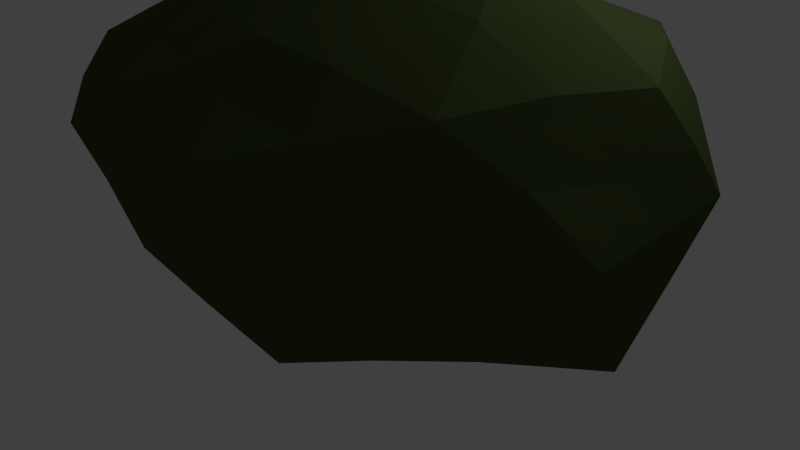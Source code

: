 # Source: SD-Busch1.blend  (saved by Blender 2.76.0; exported with 4.5.12 LTS)
import bpy
from mathutils import Matrix  # noqa: F401  (used for matrix-valued properties, if any)

bpy.ops.wm.read_factory_settings(use_empty=True)
scene = bpy.context.scene
scene.name = 'Scene'

# ---- collections
col_collection_1 = bpy.data.collections.new('Collection 1'); scene.collection.children.link(col_collection_1)

# ---- materials (node trees are filled in below, after node groups)
mat_material_001 = bpy.data.materials.new('Material.001')
mat_material_001.alpha_threshold = 0.0
mat_material_001.roughness = 0.5

# ---- material node trees
mat_material_001.use_nodes = True; mat_material_001.node_tree.nodes.clear()
_N = mat_material_001.node_tree.nodes; _L = mat_material_001.node_tree.links
n0 = _N.new('ShaderNodeOutputMaterial'); n0.name = 'Material Output'; n0.location = (300, 300)
n1 = _N.new('ShaderNodeBsdfDiffuse'); n1.name = 'Diffuse BSDF'; n1.location = (10, 300)
n1.inputs[0].default_value = (0.06226, 0.08898, 0.0288, 1.0)
_L.new(n1.outputs[0], n0.inputs[0])
n0.is_active_output = True

# ---- world
world_world = bpy.data.worlds.new('World'); scene.world = world_world
world_world.color = (0.05088, 0.05088, 0.05088)
world_world.use_sun_shadow = False
world_world.sun_shadow_jitter_overblur = 0.0
world_world.cycles.sampling_method = 'MANUAL'
world_world.cycles.sample_map_resolution = 256

# ---- cameras
cam_camera = bpy.data.cameras.new('Camera')
cam_camera.clip_end = 100.0
cam_camera.lens = 35.0
cam_camera.sensor_width = 32.0
cam_camera.sensor_height = 18.0
cam_camera.ortho_scale = 7.314
cam_camera.dof.focus_distance = 0.0

# ---- lights
light_lamp = bpy.data.lights.new('Lamp', 'POINT')
light_lamp.transmission_factor = 0.0
light_lamp.cutoff_distance = 30.0
light_lamp.energy = 100.0
light_lamp.shadow_buffer_clip_start = 1.001
light_lamp.shadow_soft_size = 0.1
light_lamp.shadow_maximum_resolution = 0.006
light_lamp.use_absolute_resolution = True
light_lamp.cycles.use_multiple_importance_sampling = False

# ---- meshes
me_icosphere_001 = bpy.data.meshes.new('Icosphere.001')
me_icosphere_001.from_pydata([(-0.01564, 0.004521, -0.4803), (0.7098, -0.4957, -0.2733), (-0.3385, -0.8411, -0.3203), (-0.906, 0.004005, -0.4722), (-0.3595, 0.8795, -0.5808), (0.7201, 0.5269, -0.4599), (0.1563, -0.9683, 0.3396), (-0.8159, -0.5193, 0.4244), (-0.8021, 0.5983, 0.4932), (0.1745, 0.8947, 0.4305), (0.8739, 0.001467, 0.5998), (0.06048, -0.1296, 0.9501), (-0.1873, -0.4995, -0.5104), (0.4253, -0.309, -0.4547), (0.2551, -0.8089, -0.4722), (0.8463, 0.01439, -0.4643), (0.412, 0.3136, -0.4748), (-0.5429, 0.005922, -0.4806), (-0.6999, -0.4998, -0.481), (-0.2149, 0.5181, -0.5338), (-0.7376, 0.5181, -0.5351), (0.2127, 0.8263, -0.5304), (0.8961, -0.2542, 0.08088), (0.9372, 0.3187, 0.1746), (-0.1235, -0.9678, 0.05071), (0.5366, -0.8334, 0.08265), (-1.012, -0.2707, 0.1311), (-0.736, -0.8179, 0.08002), (-0.596, 0.8403, 0.04278), (-1.039, 0.3726, 0.1031), (0.5473, 0.823, 0.143), (-0.1067, 1.037, 0.04304), (0.6264, -0.5773, 0.5468), (-0.2464, -0.921, 0.4524), (-0.9164, 0.08592, 0.5422), (-0.3365, 0.8602, 0.5024), (0.6568, 0.5229, 0.6546), (0.1492, -0.6727, 0.6931), (0.505, -0.06511, 0.9572), (-0.306, -0.4258, 0.7177), (-0.3921, 0.2953, 0.799), (0.09179, 0.5377, 0.8157), (-0.09829, -0.2482, -0.4897), (0.5743, -0.4101, -0.3492), (-0.05001, -0.8235, -0.4046), (0.7785, -0.2401, -0.3678), (0.5659, 0.4203, -0.4676), (-0.2867, 0.007968, -0.4913), (-0.7966, -0.2488, -0.4641), (-0.1119, 0.2606, -0.501), (-0.5619, 0.7033, -0.5776), (0.4712, 0.675, -0.488), (0.7974, -0.3697, -0.1072), (0.9074, 0.1648, 0.394), (-0.2414, -0.8819, -0.1004), (0.3416, -0.9111, 0.2004), (-0.9402, -0.1428, -0.1441), (-0.8018, -0.6803, 0.2491), (-0.4857, 0.863, -0.2855), (-0.9251, 0.4865, 0.2998), (0.6373, 0.6737, -0.1531), (0.04744, 0.962, 0.2809), (0.3884, -0.7793, 0.4364), (-0.5459, -0.7238, 0.4608), (-0.8863, 0.3543, 0.5206), (-0.1037, 0.9049, 0.4631), (0.7863, 0.2434, 0.6746), (0.1357, -0.8274, 0.4991), (0.266, -0.08918, 0.9635), (-0.531, -0.4644, 0.5704), (-0.6297, 0.4594, 0.6401), (0.1095, 0.7526, 0.592), (-0.26, -0.6721, -0.4213), (0.2057, -0.1521, -0.4652), (0.4932, -0.6667, -0.3489), (0.7871, 0.2629, -0.4547), (0.1886, 0.1628, -0.491), (-0.7263, 0.005594, -0.4791), (-0.5272, -0.669, -0.409), (-0.2878, 0.6989, -0.5578), (-0.8214, 0.2604, -0.5002), (-0.08947, 0.8584, -0.5795), (0.8791, -0.1185, 0.3271), (0.8353, 0.4181, -0.1284), (0.009958, -0.9629, 0.1864), (0.6344, -0.6534, -0.06659), (-0.9419, -0.3988, 0.2697), (-0.5458, -0.8184, -0.1084), (-0.6926, 0.7154, 0.2789), (-0.9585, 0.1725, -0.1717), (0.3746, 0.855, 0.3335), (-0.2458, 0.9625, -0.2876), (0.7617, -0.2794, 0.6004), (-0.07286, -0.9377, 0.3926), (-0.8598, -0.2069, 0.4935), (-0.5614, 0.7024, 0.5159), (0.4144, 0.7276, 0.5467), (0.1127, -0.4083, 0.8278), (0.6976, -0.03328, 0.798), (-0.09758, -0.3065, 0.815), (-0.1546, 0.0741, 0.8798), (0.08722, 0.1832, 0.9421), (0.2926, 0.2403, 0.8836), (0.5658, 0.2527, 0.7721), (0.3414, 0.5545, 0.6931), (-0.1463, 0.4132, 0.8018), (-0.1347, 0.7311, 0.6363), (-0.3659, 0.5874, 0.6414), (-0.3323, -0.07488, 0.7513), (-0.6814, 0.2129, 0.6545), (-0.6113, -0.141, 0.6171), (-0.03638, -0.5807, 0.7167), (-0.2493, -0.6988, 0.5791), (-0.04276, -0.8101, 0.5611), (0.3257, -0.3706, 0.8533), (0.3665, -0.6308, 0.6379), (0.5804, -0.3224, 0.781), (0.8146, 0.4062, 0.4594), (0.7545, 0.5642, 0.1817), (0.6087, 0.6693, 0.4166), (-0.2437, 0.9507, 0.2844), (-0.3665, 0.9418, 0.02842), (-0.4731, 0.8423, 0.3016), (-0.9979, 0.244, 0.3275), (-1.014, 0.05402, 0.1319), (-0.9931, -0.08315, 0.3294), (-0.53, -0.8464, 0.3041), (-0.3921, -0.8956, 0.1255), (-0.1997, -0.9376, 0.2688), (0.5821, -0.7017, 0.3181), (0.7258, -0.5314, 0.1013), (0.7696, -0.3993, 0.3346), (0.2169, 0.9311, 0.08794), (0.3798, 0.8248, -0.1941), (0.04953, 0.9328, -0.2489), (-0.8108, 0.6017, 0.07227), (-0.6637, 0.6797, -0.2524), (-0.8722, 0.4279, -0.2047), (-0.8867, -0.5636, 0.09316), (-0.849, -0.4033, -0.151), (-0.6957, -0.6524, -0.1756), (0.2363, -0.9457, 0.07656), (0.09511, -0.8904, -0.1631), (0.4188, -0.8142, -0.141), (0.9117, 0.04071, 0.1177), (0.8668, -0.1126, -0.2001), (0.8927, 0.1687, -0.1431), (0.3127, 0.5698, -0.502), (0.08664, 0.42, -0.5223), (-0.01719, 0.6778, -0.5564), (-0.4915, 0.5228, -0.5545), (-0.3876, 0.265, -0.5204), (-0.6433, 0.2626, -0.5096), (-0.6146, -0.2486, -0.4689), (-0.3602, -0.2473, -0.4854), (-0.4464, -0.4987, -0.4956), (0.6373, 0.1547, -0.4557), (0.638, -0.1526, -0.4547), (0.4202, 0.001758, -0.4624), (0.03132, -0.6533, -0.4905), (0.1256, -0.4044, -0.4678), (0.3433, -0.559, -0.4565)], [], [(0, 73, 42), (1, 43, 45), (0, 42, 47), (0, 47, 49), (0, 49, 76), (1, 45, 52), (2, 44, 54), (3, 48, 56), (4, 50, 58), (5, 51, 60), (1, 52, 85), (2, 54, 87), (3, 56, 89), (4, 58, 91), (5, 60, 83), (6, 62, 67), (7, 63, 69), (8, 64, 70), (9, 65, 71), (10, 66, 98), (38, 102, 68), (38, 103, 102), (36, 96, 104), (41, 105, 101), (41, 106, 105), (35, 95, 107), (40, 108, 100), (40, 109, 108), (34, 94, 110), (39, 111, 99), (39, 112, 111), (33, 93, 113), (37, 114, 97), (37, 115, 114), (32, 92, 116), (23, 117, 53), (23, 118, 117), (30, 90, 119), (31, 120, 61), (31, 121, 120), (28, 88, 122), (29, 123, 59), (29, 124, 123), (26, 86, 125), (27, 126, 57), (27, 127, 126), (24, 84, 128), (25, 129, 55), (25, 130, 129), (22, 82, 131), (30, 132, 90), (30, 133, 132), (21, 81, 134), (28, 135, 88), (28, 136, 135), (20, 80, 137), (26, 138, 86), (26, 139, 138), (18, 78, 140), (24, 141, 84), (24, 142, 141), (14, 74, 143), (22, 144, 82), (22, 145, 144), (15, 75, 146), (16, 147, 46), (16, 148, 147), (19, 79, 149), (19, 150, 79), (19, 151, 150), (17, 77, 152), (17, 153, 77), (17, 154, 153), (12, 72, 155), (15, 156, 75), (15, 157, 156), (13, 73, 158), (12, 159, 72), (12, 160, 159), (13, 43, 161), (161, 74, 14), (161, 43, 74), (43, 1, 74), (159, 161, 14), (159, 160, 161), (160, 13, 161), (72, 44, 2), (72, 159, 44), (159, 14, 44), (158, 76, 16), (158, 73, 76), (73, 0, 76), (156, 158, 16), (156, 157, 158), (157, 13, 158), (75, 46, 5), (75, 156, 46), (156, 16, 46), (155, 78, 18), (155, 72, 78), (72, 2, 78), (153, 155, 18), (153, 154, 155), (154, 12, 155), (77, 48, 3), (77, 153, 48), (153, 18, 48), (152, 80, 20), (152, 77, 80), (77, 3, 80), (150, 152, 20), (150, 151, 152), (151, 17, 152), (79, 50, 4), (79, 150, 50), (150, 20, 50), (149, 81, 21), (149, 79, 81), (79, 4, 81), (147, 149, 21), (147, 148, 149), (148, 19, 149), (46, 51, 5), (46, 147, 51), (147, 21, 51), (146, 83, 23), (146, 75, 83), (75, 5, 83), (144, 146, 23), (144, 145, 146), (145, 15, 146), (82, 53, 10), (82, 144, 53), (144, 23, 53), (143, 85, 25), (143, 74, 85), (74, 1, 85), (141, 143, 25), (141, 142, 143), (142, 14, 143), (84, 55, 6), (84, 141, 55), (141, 25, 55), (140, 87, 27), (140, 78, 87), (78, 2, 87), (138, 140, 27), (138, 139, 140), (139, 18, 140), (86, 57, 7), (86, 138, 57), (138, 27, 57), (137, 89, 29), (137, 80, 89), (80, 3, 89), (135, 137, 29), (135, 136, 137), (136, 20, 137), (88, 59, 8), (88, 135, 59), (135, 29, 59), (134, 91, 31), (134, 81, 91), (81, 4, 91), (132, 134, 31), (132, 133, 134), (133, 21, 134), (90, 61, 9), (90, 132, 61), (132, 31, 61), (131, 92, 32), (131, 82, 92), (82, 10, 92), (129, 131, 32), (129, 130, 131), (130, 22, 131), (55, 62, 6), (55, 129, 62), (129, 32, 62), (128, 93, 33), (128, 84, 93), (84, 6, 93), (126, 128, 33), (126, 127, 128), (127, 24, 128), (57, 63, 7), (57, 126, 63), (126, 33, 63), (125, 94, 34), (125, 86, 94), (86, 7, 94), (123, 125, 34), (123, 124, 125), (124, 26, 125), (59, 64, 8), (59, 123, 64), (123, 34, 64), (122, 95, 35), (122, 88, 95), (88, 8, 95), (120, 122, 35), (120, 121, 122), (121, 28, 122), (61, 65, 9), (61, 120, 65), (120, 35, 65), (119, 96, 36), (119, 90, 96), (90, 9, 96), (117, 119, 36), (117, 118, 119), (118, 30, 119), (53, 66, 10), (53, 117, 66), (117, 36, 66), (116, 98, 38), (116, 92, 98), (92, 10, 98), (114, 116, 38), (114, 115, 116), (115, 32, 116), (97, 68, 11), (97, 114, 68), (114, 38, 68), (113, 67, 37), (113, 93, 67), (93, 6, 67), (111, 113, 37), (111, 112, 113), (112, 33, 113), (99, 97, 11), (99, 111, 97), (111, 37, 97), (110, 69, 39), (110, 94, 69), (94, 7, 69), (108, 110, 39), (108, 109, 110), (109, 34, 110), (100, 99, 11), (100, 108, 99), (108, 39, 99), (107, 70, 40), (107, 95, 70), (95, 8, 70), (105, 107, 40), (105, 106, 107), (106, 35, 107), (101, 100, 11), (101, 105, 100), (105, 40, 100), (104, 71, 41), (104, 96, 71), (96, 9, 71), (102, 104, 41), (102, 103, 104), (103, 36, 104), (68, 101, 11), (68, 102, 101), (102, 41, 101), (98, 103, 38), (98, 66, 103), (66, 36, 103), (71, 106, 41), (71, 65, 106), (65, 35, 106), (70, 109, 40), (70, 64, 109), (64, 34, 109), (69, 112, 39), (69, 63, 112), (63, 33, 112), (67, 115, 37), (67, 62, 115), (62, 32, 115), (83, 118, 23), (83, 60, 118), (60, 30, 118), (91, 121, 31), (91, 58, 121), (58, 28, 121), (89, 124, 29), (89, 56, 124), (56, 26, 124), (87, 127, 27), (87, 54, 127), (54, 24, 127), (85, 130, 25), (85, 52, 130), (52, 22, 130), (60, 133, 30), (60, 51, 133), (51, 21, 133), (58, 136, 28), (58, 50, 136), (50, 20, 136), (56, 139, 26), (56, 48, 139), (48, 18, 139), (54, 142, 24), (54, 44, 142), (44, 14, 142), (52, 145, 22), (52, 45, 145), (45, 15, 145), (76, 148, 16), (76, 49, 148), (49, 19, 148), (49, 151, 19), (49, 47, 151), (47, 17, 151), (47, 154, 17), (47, 42, 154), (42, 12, 154), (45, 157, 15), (45, 43, 157), (43, 13, 157), (42, 160, 12), (42, 73, 160), (73, 13, 160)])
me_icosphere_001.materials.append(mat_material_001)
me_icosphere_001.use_remesh_preserve_volume = False
me_icosphere_001.use_remesh_preserve_attributes = False
me_icosphere_001.use_mirror_vertex_groups = False
me_icosphere_001.update()

# ---- objects
ob_icosphere = bpy.data.objects.new('Icosphere', me_icosphere_001)
ob_lamp = bpy.data.objects.new('Lamp', light_lamp)
ob_camera = bpy.data.objects.new('Camera', cam_camera)

# ---- transforms, parenting, visibility, modifiers, constraints
ob_icosphere.location = (0.0, 0.0, 1.343)
ob_icosphere.scale = (4.291, 2.848, 2.848)
ob_icosphere.lineart.crease_threshold = 0.0
ob_lamp.location = (4.076, 1.005, 5.904)
ob_lamp.rotation_euler = (0.6503, 0.05522, 1.866)
ob_lamp.lock_rotations_4d = False
ob_lamp.empty_display_type = 'ARROWS'
ob_lamp.color = (0.0, 0.0, 0.0, 0.0)
ob_lamp.lineart.crease_threshold = 0.0
ob_camera.location = (7.481, -6.508, 5.344)
ob_camera.rotation_euler = (1.109, 0.01082, 0.8149)
ob_camera.lock_rotations_4d = False
ob_camera.empty_display_type = 'ARROWS'
ob_camera.color = (0.0, 0.0, 0.0, 0.0)
ob_camera.display_type = 'WIRE'
ob_camera.lineart.crease_threshold = 0.0

# ---- collection membership
col_collection_1.objects.link(ob_icosphere)
col_collection_1.objects.link(ob_lamp)
col_collection_1.objects.link(ob_camera)

# ---- scene / render settings (as saved in the file)
scene.camera = ob_camera
scene.frame_start = 1; scene.frame_end = 250; scene.frame_set(1)
scene.render.engine = 'CYCLES'
scene.render.resolution_percentage = 50
scene.render.dither_intensity = 0.0
scene.cycles.use_denoising = False
scene.cycles.samples = 10
scene.cycles.sampling_pattern = 'TABULATED_SOBOL'
scene.cycles.light_sampling_threshold = 0.0
scene.cycles.use_adaptive_sampling = False
scene.cycles.use_light_tree = False
scene.cycles.blur_glossy = 0.0
scene.cycles.pixel_filter_type = 'GAUSSIAN'
scene.cycles.sample_clamp_indirect = 0.0
scene.view_settings.view_transform = 'Standard'
bpy.context.view_layer.update()
